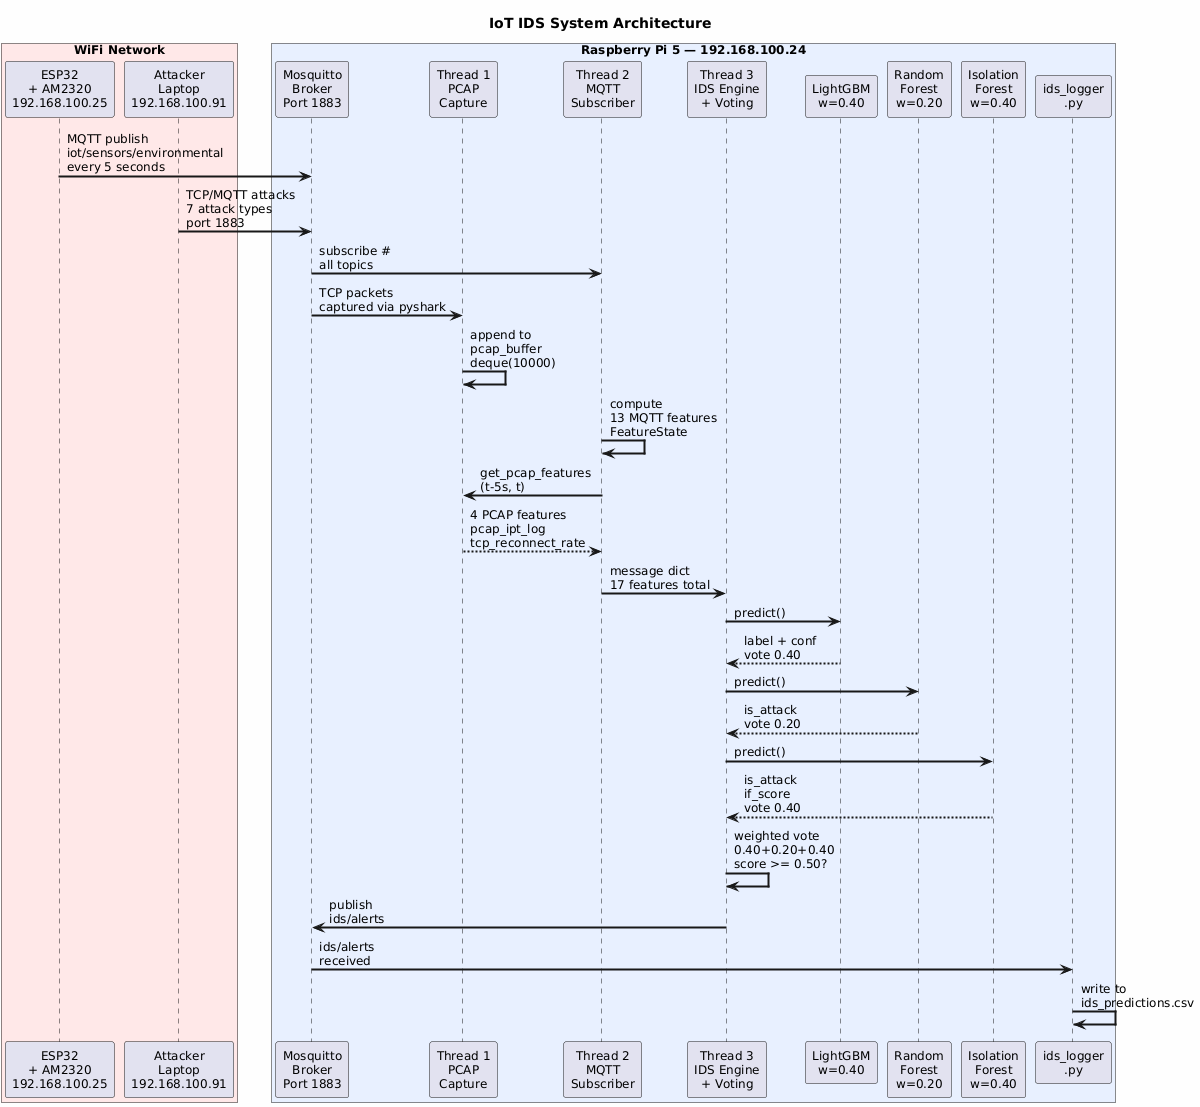

The diagram above was rendered by PlantUML. Its source (embedded in the PNG):
@startuml
title IoT IDS System Architecture

skinparam backgroundColor #FEFEFE
skinparam defaultFontSize 12
skinparam sequenceArrowThickness 2

box "WiFi Network" #FFE8E8
    participant "ESP32\n+ AM2320\n192.168.100.25" as ESP
    participant "Attacker\nLaptop\n192.168.100.91" as ATK
end box

box "Raspberry Pi 5 — 192.168.100.24" #E8F0FF
    participant "Mosquitto\nBroker\nPort 1883" as BROKER
    participant "Thread 1\nPCAP\nCapture" as T1
    participant "Thread 2\nMQTT\nSubscriber" as T2
    participant "Thread 3\nIDS Engine\n+ Voting" as T3
    participant "LightGBM\nw=0.40" as LGBM
    participant "Random\nForest\nw=0.20" as RF
    participant "Isolation\nForest\nw=0.40" as IF
    participant "ids_logger\n.py" as LOGGER
end box

ESP -> BROKER : MQTT publish\niot/sensors/environmental\nevery 5 seconds
ATK -> BROKER : TCP/MQTT attacks\n7 attack types\nport 1883

BROKER -> T2 : subscribe #\nall topics
BROKER -> T1 : TCP packets\ncaptured via pyshark

T1 -> T1 : append to\npcap_buffer\ndeque(10000)
T2 -> T2 : compute\n13 MQTT features\nFeatureState

T2 -> T1 : get_pcap_features\n(t-5s, t)
T1 --> T2 : 4 PCAP features\npcap_ipt_log\ntcp_reconnect_rate

T2 -> T3 : message dict\n17 features total

T3 -> LGBM : predict()
LGBM --> T3 : label + conf\nvote 0.40

T3 -> RF : predict()
RF --> T3 : is_attack\nvote 0.20

T3 -> IF : predict()
IF --> T3 : is_attack\nif_score\nvote 0.40

T3 -> T3 : weighted vote\n0.40+0.20+0.40\nscore >= 0.50?

T3 -> BROKER : publish\nids/alerts
BROKER -> LOGGER : ids/alerts\nreceived
LOGGER -> LOGGER : write to\nids_predictions.csv

@enduml